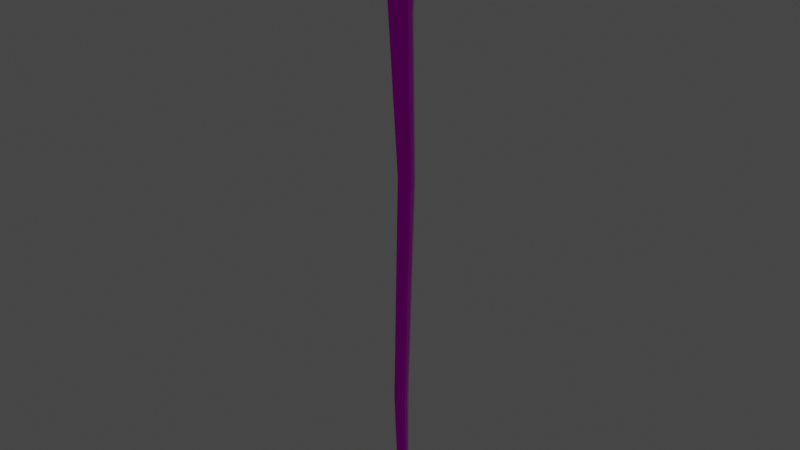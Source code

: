 # Source: darkwood_staff.blend  (saved by Blender 3.6.11; exported with 4.5.12 LTS)
import bpy
from mathutils import Matrix  # noqa: F401  (used for matrix-valued properties, if any)

bpy.ops.wm.read_factory_settings(use_empty=True)
scene = bpy.context.scene
scene.name = 'Scene'

# ---- collections
col_collection = bpy.data.collections.new('Collection'); scene.collection.children.link(col_collection)

# ---- images (referenced by path relative to the original .blend; pixels are not part of the script)
import os
ASSET_DIR = os.environ.get("B2B_ASSET_DIR", "")  # directory of the original .blend (textures are referenced by path, not embedded)
HERE = os.path.dirname(os.path.abspath(__file__))  # packed textures are extracted next to this script under _unpacked/

def load_image(name, relpath, width, height, colorspace="sRGB"):
    """Load a texture the original file referenced (path relative to the .blend, or extracted next to this script)."""
    p = next((c for c in (os.path.join(HERE, relpath), os.path.join(ASSET_DIR, relpath)) if relpath and os.path.exists(c)), "")
    if p:
        img = bpy.data.images.load(p, check_existing=True)
        img.name = name
    else:  # same state as the original file: an image datablock whose file is absent (Cycles renders it pink)
        img = bpy.data.images.new(name, width, height)
        img.source = "FILE"
        img.filepath = "//" + (relpath or name)
    img.colorspace_settings.name = colorspace
    return img
img_darkwood_staff_diffuse_png = load_image('darkwood_staff_diffuse.png', 'textures/darkwood_staff_diffuse.png', 1024, 1024, 'sRGB')
img_darkwood_staff_occlusionroughnessmetallic_png = load_image('darkwood_staff_occlusionRoughnessMetallic.png', 'textures/darkwood_staff_occlusionRoughnessMetallic.png', 1024, 1024, 'Linear Rec.709')
img_darkwood_staff_normal_png = load_image('darkwood_staff_normal.png', 'textures/darkwood_staff_normal.png', 1024, 1024, 'Linear Rec.709')

# ---- materials (node trees are filled in below, after node groups)
mat_material = bpy.data.materials.new('Material')
mat_material.use_transparent_shadow = False

# ---- material node trees
mat_material.use_nodes = True; mat_material.node_tree.nodes.clear()
_N = mat_material.node_tree.nodes; _L = mat_material.node_tree.links
n0 = _N.new('ShaderNodeOutputMaterial'); n0.name = 'Material Output'; n0.location = (300, 300)
n1 = _N.new('ShaderNodeBsdfPrincipled'); n1.name = 'Principled BSDF'; n1.location = (10, 300)
n1.distribution = 'GGX'
n1.subsurface_method = 'RANDOM_WALK_SKIN'
n1.inputs[3].default_value = 1.45
n1.inputs[27].default_value = (0.0, 0.0, 0.0, 1.0)
n1.inputs[28].default_value = 1.0
n2 = _N.new('ShaderNodeTexImage'); n2.name = 'Image Texture'; n2.location = (-521, 353)
n2.image = img_darkwood_staff_diffuse_png
n2.interpolation = 'Closest'
n3 = _N.new('ShaderNodeTexImage'); n3.name = 'Image Texture.002'; n3.location = (-764, 22)
n3.image = img_darkwood_staff_occlusionroughnessmetallic_png
n4 = _N.new('ShaderNodeSeparateColor'); n4.name = 'Separate Color'; n4.location = (-374, 6)
n5 = _N.new('ShaderNodeTexImage'); n5.name = 'Image Texture.001'; n5.location = (-629, -358)
n5.image = img_darkwood_staff_normal_png
n6 = _N.new('ShaderNodeNormalMap'); n6.name = 'Normal Map'; n6.location = (-289, -325)
_L.new(n1.outputs[0], n0.inputs[0])
_L.new(n2.outputs[0], n1.inputs[0])
_L.new(n3.outputs[0], n4.inputs[0])
_L.new(n4.outputs[1], n1.inputs[2])
_L.new(n4.outputs[2], n1.inputs[1])
_L.new(n5.outputs[0], n6.inputs[1])
_L.new(n6.outputs[0], n1.inputs[5])
n0.is_active_output = True

# ---- world
world_world = bpy.data.worlds.new('World'); scene.world = world_world
world_world.use_nodes = True; world_world.node_tree.nodes.clear()
_N = world_world.node_tree.nodes; _L = world_world.node_tree.links
n0 = _N.new('ShaderNodeOutputWorld'); n0.name = 'World Output'; n0.location = (300, 300)
n1 = _N.new('ShaderNodeBackground'); n1.name = 'Background'; n1.location = (10, 300)
n1.inputs[0].default_value = (0.05088, 0.05088, 0.05088, 1.0)
_L.new(n1.outputs[0], n0.inputs[0])
n0.is_active_output = True
world_world.color = (0.05088, 0.05088, 0.05088)
world_world.use_sun_shadow = False
world_world.sun_shadow_jitter_overblur = 0.0

# ---- meshes
me_cube_001 = bpy.data.meshes.new('Cube.001')
me_cube_001.from_pydata([(-0.007734, -0.000767, -0.5944), (-0.006314, -0.004531, -0.5944), (-0.003203, -0.007081, -0.5944), (0.0007675, -0.007734, -0.5944), (0.004532, -0.006314, -0.5944), (0.007082, -0.003202, -0.5944), (0.007734, 0.0007677, -0.5944), (0.006314, 0.004532, -0.5944), (0.003202, 0.007082, -0.5944), (-0.0007673, 0.007734, -0.5944), (-0.004531, 0.006314, -0.5944), (-0.007081, 0.003203, -0.5944), (-0.0291, -0.004164, 0.2784), (-0.02405, -0.01285, 0.2765), (-0.0142, -0.01855, 0.2761), (-0.002108, -0.01986, 0.2771), (0.00913, -0.01641, 0.2794), (0.01656, -0.009016, 0.2824), (0.0181, 0.0004321, 0.2853), (0.01321, 0.009373, 0.2871), (0.003151, 0.01531, 0.2874), (-0.009292, 0.0166, 0.2862), (-0.02068, 0.0129, 0.2838), (-0.02792, 0.00527, 0.281), (-0.01176, 0.001673, -0.4183), (-0.008452, 0.00598, -0.4184), (-0.003435, 0.008057, -0.4184), (0.001948, 0.007348, -0.4184), (0.006257, 0.004043, -0.4184), (0.008338, -0.0009735, -0.4183), (0.007632, -0.00636, -0.4183), (0.004325, -0.01067, -0.4183), (-0.0006956, -0.01275, -0.4183), (-0.006085, -0.01204, -0.4183), (-0.0104, -0.008734, -0.4183), (-0.01247, -0.003713, -0.4183), (-0.008689, -0.000185, -0.0659), (-0.006302, -0.00549, -0.0658), (-0.001343, -0.008991, -0.06569), (0.004859, -0.009743, -0.06558), (0.01063, -0.007546, -0.06552), (0.01444, -0.002989, -0.06552), (0.01526, 0.002712, -0.06558), (0.01286, 0.008032, -0.06568), (0.007893, 0.01153, -0.0658), (0.001689, 0.01228, -0.0659), (-0.00408, 0.01006, -0.06595), (-0.007875, 0.005504, -0.06595), (-0.02038, -0.009546, 0.3158), (-0.01931, -0.01007, 0.319), (-0.01834, -0.0127, 0.3143), (-0.01761, -0.01268, 0.3177), (-0.01453, -0.01472, 0.3137), (-0.01445, -0.01435, 0.3171), (-0.009967, -0.01515, 0.3141), (-0.01066, -0.0147, 0.3174), (-0.00571, -0.01391, 0.3152), (-0.007136, -0.01367, 0.3184), (-0.002768, -0.01122, 0.317), (-0.004723, -0.01144, 0.3198), (-0.002022, -0.007655, 0.3188), (-0.004133, -0.008506, 0.3214), (-0.003941, -0.004222, 0.3204), (-0.005732, -0.005686, 0.3227), (-0.008021, -0.001987, 0.3212), (-0.009101, -0.003849, 0.3234), (-0.013, -0.001632, 0.3209), (-0.01321, -0.003551, 0.3232), (-0.0174, -0.003162, 0.3196), (-0.01684, -0.004807, 0.3221), (-0.02006, -0.006069, 0.3178), (-0.01904, -0.007203, 0.3206), (-0.006032, 2.398e-07, -0.5988), (-0.005223, 0.003016, -0.5988), (-0.003016, 0.005224, -0.5988), (2.596e-08, 0.006032, -0.5988), (0.003016, 0.005224, -0.5988), (0.005223, 0.003016, -0.5988), (0.006032, 2.158e-07, -0.5988), (0.005224, -0.003016, -0.5988), (0.003016, -0.005223, -0.5988), (4.54e-08, -0.006032, -0.5988), (-0.003016, -0.005223, -0.5988), (-0.005224, -0.003016, -0.5988), (-0.02043, 0.004821, 0.152), (-0.01515, 0.0106, 0.1532), (-0.007041, 0.01338, 0.1543), (0.001687, 0.01238, 0.1551), (0.008714, 0.007932, 0.1551), (0.01215, 0.001185, 0.1544), (0.01105, -0.006043, 0.1534), (0.005707, -0.01179, 0.1522), (-0.0024, -0.01452, 0.1512), (-0.01109, -0.01353, 0.1505), (-0.01807, -0.009093, 0.1505), (-0.02149, -0.002388, 0.151)], [], [(47, 24, 35, 36), (50, 13, 14, 52), (68, 22, 23, 70), (36, 35, 34, 37), (52, 14, 15, 54), (37, 34, 33, 38), (54, 15, 16, 56), (38, 33, 32, 39), (56, 16, 17, 58), (39, 32, 31, 40), (58, 17, 18, 60), (40, 31, 30, 41), (60, 18, 19, 62), (41, 30, 29, 42), (62, 19, 20, 64), (42, 29, 28, 43), (64, 20, 21, 66), (43, 28, 27, 44), (66, 21, 22, 68), (44, 27, 26, 45), (70, 23, 12, 48), (37, 94, 95, 36), (45, 26, 25, 46), (12, 95, 94, 13), (13, 94, 93, 14), (83, 1, 0, 72), (0, 11, 73, 72), (22, 85, 84, 23), (50, 51, 49, 48), (14, 93, 92, 15), (82, 2, 1, 83), (52, 53, 51, 50), (15, 92, 91, 16), (81, 3, 2, 82), (54, 55, 53, 52), (16, 91, 90, 17), (80, 4, 3, 81), (56, 57, 55, 54), (17, 90, 89, 18), (79, 5, 4, 80), (58, 59, 57, 56), (18, 89, 88, 19), (78, 6, 5, 79), (60, 61, 59, 58), (19, 88, 87, 20), (77, 7, 6, 78), (20, 87, 86, 21), (76, 8, 7, 77), (21, 86, 85, 22), (75, 9, 8, 76), (62, 63, 61, 60), (95, 12, 23, 84), (74, 10, 9, 75), (64, 65, 63, 62), (48, 12, 13, 50), (73, 11, 10, 74), (70, 71, 69, 68), (71, 70, 48, 49), (66, 67, 65, 64), (68, 69, 67, 66), (47, 36, 95, 84), (46, 25, 24, 47), (47, 84, 85, 46), (25, 10, 11, 24), (46, 85, 86, 45), (45, 86, 87, 44), (44, 87, 88, 43), (43, 88, 89, 42), (42, 89, 90, 41), (41, 90, 91, 40), (40, 91, 92, 39), (39, 92, 93, 38), (38, 93, 94, 37), (26, 9, 10, 25), (27, 8, 9, 26), (28, 7, 8, 27), (29, 6, 7, 28), (30, 5, 6, 29), (31, 4, 5, 30), (32, 3, 4, 31), (33, 2, 3, 32), (34, 1, 2, 33), (35, 0, 1, 34), (24, 11, 0, 35), (49, 51, 53, 55, 57, 59, 61, 63, 65, 67, 69, 71), (72, 73, 74, 75, 76, 77, 78, 79, 80, 81, 82, 83)])
me_cube_001.polygons.foreach_set('use_smooth', [True] * 86)
_uv = me_cube_001.uv_layers.new(name='UVMap')
_uv.uv.foreach_set('vector', [0.2945, 0.3433, 0.1215, 0.1596, 0.126, 0.1554, 0.2996, 0.3384, 0.5076, 0.5496, 0.4855, 0.5253, 0.4921, 0.5186, 0.514, 0.5426, 0.4897, 0.5691, 0.4675, 0.5457, 0.4733, 0.5391, 0.4956, 0.5629, 0.2996, 0.3384, 0.126, 0.1554, 0.1304, 0.1513, 0.3046, 0.3334, 0.514, 0.5426, 0.4921, 0.5186, 0.4991, 0.5122, 0.5207, 0.5357, 0.3046, 0.3334, 0.1304, 0.1513, 0.1348, 0.1472, 0.3096, 0.3284, 0.5207, 0.5357, 0.4991, 0.5122, 0.5062, 0.5064, 0.5276, 0.5291, 0.3096, 0.3284, 0.1348, 0.1472, 0.1392, 0.1431, 0.3146, 0.3234, 0.5276, 0.5291, 0.5062, 0.5064, 0.5131, 0.501, 0.5345, 0.5228, 0.3146, 0.3234, 0.1392, 0.1431, 0.1435, 0.1388, 0.3196, 0.3185, 0.5345, 0.5228, 0.5131, 0.501, 0.5197, 0.4958, 0.5413, 0.517, 0.3196, 0.3185, 0.1435, 0.1388, 0.1479, 0.1345, 0.3246, 0.3136, 0.5413, 0.517, 0.5197, 0.4958, 0.5259, 0.4904, 0.548, 0.5114, 0.3246, 0.3136, 0.1479, 0.1345, 0.1522, 0.1302, 0.3297, 0.3088, 0.548, 0.5114, 0.5259, 0.4904, 0.5318, 0.4846, 0.5545, 0.5059, 0.3297, 0.3088, 0.1522, 0.1302, 0.1565, 0.1258, 0.3347, 0.3039, 0.5545, 0.5059, 0.5318, 0.4846, 0.5373, 0.4783, 0.5609, 0.5001, 0.3347, 0.3039, 0.1565, 0.1258, 0.1608, 0.1214, 0.3397, 0.299, 0.5609, 0.5001, 0.5373, 0.4783, 0.4675, 0.5457, 0.4897, 0.5691, 0.3397, 0.299, 0.1608, 0.1214, 0.1651, 0.117, 0.3447, 0.2941, 0.4956, 0.5629, 0.4733, 0.5391, 0.4792, 0.5322, 0.5016, 0.5564, 0.3046, 0.3334, 0.4175, 0.4524, 0.4121, 0.458, 0.2996, 0.3384, 0.3447, 0.2941, 0.1651, 0.117, 0.1171, 0.1637, 0.2893, 0.3481, 0.4792, 0.5322, 0.4121, 0.458, 0.4175, 0.4524, 0.4855, 0.5253, 0.4855, 0.5253, 0.4175, 0.4524, 0.4231, 0.447, 0.4921, 0.5186, 0.05279, 0.06049, 0.05414, 0.06289, 0.05089, 0.06379, 0.04993, 0.06086, 0.05089, 0.06379, 0.04706, 0.06417, 0.04658, 0.06057, 0.04993, 0.06086, 0.4675, 0.5457, 0.4013, 0.4692, 0.4067, 0.4636, 0.4733, 0.5391, 0.5076, 0.5496, 0.5106, 0.5527, 0.5046, 0.5594, 0.5016, 0.5564, 0.4921, 0.5186, 0.4231, 0.447, 0.4288, 0.4416, 0.4991, 0.5122, 0.05525, 0.0596, 0.05692, 0.06156, 0.05414, 0.06289, 0.05279, 0.06049, 0.514, 0.5426, 0.5169, 0.5458, 0.5106, 0.5527, 0.5076, 0.5496, 0.4991, 0.5122, 0.4288, 0.4416, 0.4346, 0.4363, 0.5062, 0.5064, 0.05734, 0.05829, 0.0593, 0.05983, 0.05692, 0.06156, 0.05525, 0.0596, 0.5207, 0.5357, 0.5236, 0.5389, 0.5169, 0.5458, 0.514, 0.5426, 0.5062, 0.5064, 0.4346, 0.4363, 0.4406, 0.4311, 0.5131, 0.501, 0.05907, 0.05659, 0.06129, 0.05772, 0.0593, 0.05983, 0.05734, 0.05829, 0.5276, 0.5291, 0.5304, 0.5322, 0.5236, 0.5389, 0.5207, 0.5357, 0.5131, 0.501, 0.4406, 0.4311, 0.4466, 0.4258, 0.5197, 0.4958, 0.06042, 0.05453, 0.06291, 0.05524, 0.06129, 0.05772, 0.05907, 0.05659, 0.5345, 0.5228, 0.5373, 0.5259, 0.5304, 0.5322, 0.5276, 0.5291, 0.5197, 0.4958, 0.4466, 0.4258, 0.4525, 0.4203, 0.5259, 0.4904, 0.06135, 0.05211, 0.06414, 0.05234, 0.06291, 0.05524, 0.06042, 0.05453, 0.5413, 0.517, 0.5441, 0.5199, 0.5373, 0.5259, 0.5345, 0.5228, 0.5259, 0.4904, 0.4525, 0.4203, 0.4582, 0.4146, 0.5318, 0.4846, 0.0618, 0.04927, 0.06493, 0.04894, 0.06414, 0.05234, 0.06135, 0.05211, 0.5318, 0.4846, 0.4582, 0.4146, 0.4637, 0.4088, 0.5373, 0.4783, 0.06161, 0.04593, 0.06523, 0.04488, 0.06493, 0.04894, 0.0618, 0.04927, 0.5373, 0.4783, 0.4637, 0.4088, 0.4013, 0.4692, 0.4675, 0.5457, 0.06051, 0.04191, 0.06494, 0.03982, 0.06523, 0.04488, 0.06161, 0.04593, 0.548, 0.5114, 0.5509, 0.5143, 0.5441, 0.5199, 0.5413, 0.517, 0.4121, 0.458, 0.4792, 0.5322, 0.4733, 0.5391, 0.4067, 0.4636, 0.04259, 0.05935, 0.04243, 0.06394, 0.06494, 0.03982, 0.06051, 0.04191, 0.5545, 0.5059, 0.5575, 0.5087, 0.5509, 0.5143, 0.548, 0.5114, 0.5016, 0.5564, 0.4792, 0.5322, 0.4855, 0.5253, 0.5076, 0.5496, 0.04658, 0.06057, 0.04706, 0.06417, 0.04243, 0.06394, 0.04259, 0.05935, 0.4956, 0.5629, 0.4987, 0.5658, 0.4928, 0.572, 0.4897, 0.5691, 0.4987, 0.5658, 0.4956, 0.5629, 0.5016, 0.5564, 0.5046, 0.5594, 0.5609, 0.5001, 0.564, 0.5031, 0.5575, 0.5087, 0.5545, 0.5059, 0.4897, 0.5691, 0.4928, 0.572, 0.564, 0.5031, 0.5609, 0.5001, 0.2945, 0.3433, 0.2996, 0.3384, 0.4121, 0.458, 0.4067, 0.4636, 0.2893, 0.3481, 0.1171, 0.1637, 0.1215, 0.1596, 0.2945, 0.3433, 0.2945, 0.3433, 0.4067, 0.4636, 0.4013, 0.4692, 0.2893, 0.3481, 0.1171, 0.1637, 0.04243, 0.06394, 0.04706, 0.06417, 0.1215, 0.1596, 0.2893, 0.3481, 0.4013, 0.4692, 0.4637, 0.4088, 0.3447, 0.2941, 0.3447, 0.2941, 0.4637, 0.4088, 0.4582, 0.4146, 0.3397, 0.299, 0.3397, 0.299, 0.4582, 0.4146, 0.4525, 0.4203, 0.3347, 0.3039, 0.3347, 0.3039, 0.4525, 0.4203, 0.4466, 0.4258, 0.3297, 0.3088, 0.3297, 0.3088, 0.4466, 0.4258, 0.4406, 0.4311, 0.3246, 0.3136, 0.3246, 0.3136, 0.4406, 0.4311, 0.4346, 0.4363, 0.3196, 0.3185, 0.3196, 0.3185, 0.4346, 0.4363, 0.4288, 0.4416, 0.3146, 0.3234, 0.3146, 0.3234, 0.4288, 0.4416, 0.4231, 0.447, 0.3096, 0.3284, 0.3096, 0.3284, 0.4231, 0.447, 0.4175, 0.4524, 0.3046, 0.3334, 0.1651, 0.117, 0.06494, 0.03982, 0.04243, 0.06394, 0.1171, 0.1637, 0.1608, 0.1214, 0.06523, 0.04488, 0.06494, 0.03982, 0.1651, 0.117, 0.1565, 0.1258, 0.06493, 0.04894, 0.06523, 0.04488, 0.1608, 0.1214, 0.1522, 0.1302, 0.06414, 0.05234, 0.06493, 0.04894, 0.1565, 0.1258, 0.1479, 0.1345, 0.06291, 0.05524, 0.06414, 0.05234, 0.1522, 0.1302, 0.1435, 0.1388, 0.06129, 0.05772, 0.06291, 0.05524, 0.1479, 0.1345, 0.1392, 0.1431, 0.0593, 0.05983, 0.06129, 0.05772, 0.1435, 0.1388, 0.1348, 0.1472, 0.05692, 0.06156, 0.0593, 0.05983, 0.1392, 0.1431, 0.1304, 0.1513, 0.05414, 0.06289, 0.05692, 0.06156, 0.1348, 0.1472, 0.126, 0.1554, 0.05089, 0.06379, 0.05414, 0.06289, 0.1304, 0.1513, 0.1215, 0.1596, 0.04706, 0.06417, 0.05089, 0.06379, 0.126, 0.1554, 0.5046, 0.5594, 0.5106, 0.5527, 0.5169, 0.5458, 0.5236, 0.5389, 0.5304, 0.5322, 0.5373, 0.5259, 0.5441, 0.5199, 0.5509, 0.5143, 0.5575, 0.5087, 0.564, 0.5031, 0.4928, 0.572, 0.4987, 0.5658, 0.04993, 0.06086, 0.04658, 0.06057, 0.04259, 0.05935, 0.06051, 0.04191, 0.06161, 0.04593, 0.0618, 0.04927, 0.06135, 0.05211, 0.06042, 0.05453, 0.05907, 0.05659, 0.05734, 0.05829, 0.05525, 0.0596, 0.05279, 0.06049])
me_cube_001.materials.append(mat_material)
me_cube_001.use_remesh_fix_poles = True
me_cube_001.use_remesh_preserve_attributes = False
me_cube_001.update()

# ---- objects
ob_cube = bpy.data.objects.new('Cube', me_cube_001)

# ---- transforms, parenting, visibility, modifiers, constraints
ob_cube.location = (0.0, 0.0, 0.0)
_m = ob_cube.modifiers.new('EdgeSplit', 'EDGE_SPLIT')
_m.use_edge_angle = False

# ---- collection membership
col_collection.objects.link(ob_cube)

# ---- scene / render settings (as saved in the file)
scene.frame_start = 1; scene.frame_end = 250; scene.frame_set(2)
scene.render.engine = 'BLENDER_EEVEE_NEXT'
scene.cycles.sampling_pattern = 'TABULATED_SOBOL'
scene.cycles.use_light_tree = False
scene.view_settings.view_transform = 'Filmic'
bpy.context.view_layer.update()

# ---- added for rendering (the .blend has no active camera and no usable light): camera, sun
cam_auto = bpy.data.cameras.new('AutoCamera')
cam_auto.lens = 50.0
cam_auto.sensor_width = 36.0
cam_auto.clip_end = 1000.0
ob_auto_camera = bpy.data.objects.new('AutoCamera', cam_auto)
scene.collection.objects.link(ob_auto_camera)
ob_auto_camera.location = (0.849488, -1.02761, 0.546299)
ob_auto_camera.rotation_euler = (1.09748, -7.21219e-08, 0.694738)
scene.camera = ob_auto_camera
light_auto_sun = bpy.data.lights.new('AutoSun', 'SUN')
light_auto_sun.energy = 3.0
light_auto_sun.angle = 0.0523599
ob_auto_sun = bpy.data.objects.new('AutoSun', light_auto_sun)
scene.collection.objects.link(ob_auto_sun)
ob_auto_sun.rotation_euler = (0.872665, 0.174533, 0.523599)
bpy.context.view_layer.update()
